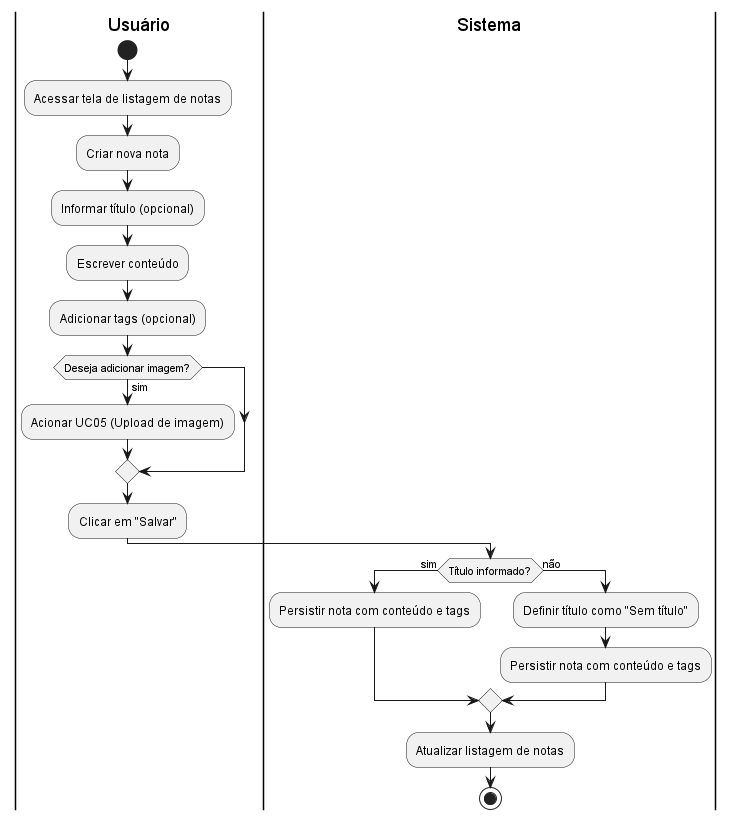

The diagram above was rendered by PlantUML. Its source (embedded in the PNG):
@startuml diagrama_UC06

|Usuário|
start
:Acessar tela de listagem de notas;
:Criar nova nota;
:Informar título (opcional);
:Escrever conteúdo;
:Adicionar tags (opcional);
if (Deseja adicionar imagem?) then (sim)
  :Acionar UC05 (Upload de imagem);
endif
:Clicar em "Salvar";

|Sistema|
if (Título informado?) then (sim)
  :Persistir nota com conteúdo e tags;
else (não)
  :Definir título como "Sem título";
  :Persistir nota com conteúdo e tags;
endif
:Atualizar listagem de notas;

stop
@enduml